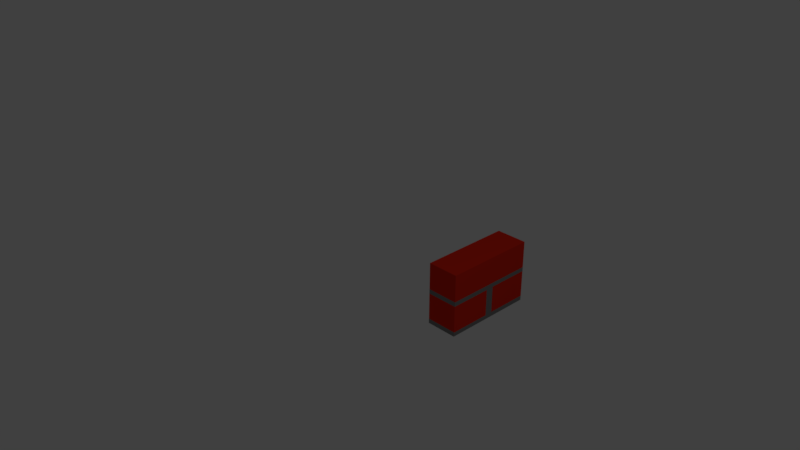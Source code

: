 # Source: bricks.blend  (saved by Blender 2.79.0; exported with 4.5.12 LTS)
import bpy
from mathutils import Matrix  # noqa: F401  (used for matrix-valued properties, if any)

bpy.ops.wm.read_factory_settings(use_empty=True)
scene = bpy.context.scene
scene.name = 'Scene'

# ---- collections
col_collection_1 = bpy.data.collections.new('Collection 1'); scene.collection.children.link(col_collection_1)

# ---- materials (node trees are filled in below, after node groups)
mat_material = bpy.data.materials.new('Material')
mat_material.alpha_threshold = 0.0
mat_material.use_transparent_shadow = False
mat_material.diffuse_color = (0.8, 0.025, 0.008, 1.0)
mat_material.roughness = 0.5
mat_material.line_color = (0.0, 0.0, 0.0, 1.0)
mat_material_001 = bpy.data.materials.new('Material.001')
mat_material_001.alpha_threshold = 0.0
mat_material_001.use_transparent_shadow = False
mat_material_001.diffuse_color = (0.2203, 0.2203, 0.2203, 1.0)
mat_material_001.roughness = 0.5

# ---- material node trees

# ---- world
world_world = bpy.data.worlds.new('World'); scene.world = world_world
world_world.color = (0.05088, 0.05088, 0.05088)
world_world.use_sun_shadow = False
world_world.sun_shadow_jitter_overblur = 0.0
world_world.cycles.sampling_method = 'MANUAL'

# ---- cameras
cam_camera = bpy.data.cameras.new('Camera')
cam_camera.clip_end = 100.0
cam_camera.lens = 35.0
cam_camera.sensor_width = 32.0
cam_camera.sensor_height = 18.0
cam_camera.ortho_scale = 7.314
cam_camera.dof.focus_distance = 0.0
cam_camera.dof.aperture_fstop = 128.0

# ---- lights
light_lamp = bpy.data.lights.new('Lamp', 'POINT')
light_lamp.transmission_factor = 0.0
light_lamp.cutoff_distance = 30.0
light_lamp.energy = 100.0
light_lamp.shadow_buffer_clip_start = 1.001
light_lamp.shadow_soft_size = 0.1
light_lamp.shadow_maximum_resolution = 0.006
light_lamp.use_absolute_resolution = True

# ---- meshes
me_cube_012 = bpy.data.meshes.new('Cube.012')
me_cube_012.from_pydata([(0.2527, 0.7449, -0.2163), (0.2527, -0.7449, -0.2163), (-0.2527, -0.7449, -0.2163), (-0.2527, 0.7449, -0.2163), (0.2527, 0.7449, 0.2163), (0.2527, -0.7449, 0.2163), (-0.2527, -0.7449, 0.2163), (-0.2527, 0.7449, 0.2163), (0.2536, -0.06754, -0.7204), (0.2536, -0.747, -0.7204), (-0.2519, -0.747, -0.7204), (-0.2519, -0.06754, -0.7204), (0.2536, -0.06754, -0.2878), (0.2536, -0.747, -0.2878), (-0.2519, -0.747, -0.2878), (-0.2519, -0.06754, -0.2878), (0.2536, 0.7434, -0.7172), (0.2536, 0.06248, -0.7172), (-0.2519, 0.06248, -0.7172), (-0.2519, 0.7434, -0.7172), (0.2536, 0.7434, -0.2846), (0.2536, 0.06248, -0.2846), (-0.2519, 0.06248, -0.2846), (-0.2519, 0.7434, -0.2846), (-0.2528, -0.7457, -0.2884), (-0.2528, -0.7457, -0.2153), (-0.2528, 0.7443, -0.2884), (-0.2528, 0.7443, -0.2153), (0.2526, -0.7457, -0.2884), (0.2526, -0.7457, -0.2153), (0.2526, 0.7443, -0.2884), (0.2526, 0.7443, -0.2153), (-0.2528, -0.7477, -0.7897), (-0.2528, -0.7477, -0.7166), (-0.2528, 0.7422, -0.7897), (-0.2528, 0.7422, -0.7166), (0.2526, -0.7477, -0.7897), (0.2526, -0.7477, -0.7166), (0.2526, 0.7422, -0.7897), (0.2526, 0.7422, -0.7166), (-0.2533, -0.07678, -0.7385), (-0.2533, -0.07678, -0.2743), (-0.2533, 0.06739, -0.7385), (-0.2533, 0.06739, -0.2743), (0.252, -0.07678, -0.7385), (0.252, -0.07678, -0.2743), (0.252, 0.06739, -0.7385), (0.252, 0.06739, -0.2743)], [], [(0, 1, 2, 3), (4, 7, 6, 5), (0, 4, 5, 1), (1, 5, 6, 2), (2, 6, 7, 3), (4, 0, 3, 7), (8, 9, 10, 11), (12, 15, 14, 13), (8, 12, 13, 9), (9, 13, 14, 10), (10, 14, 15, 11), (12, 8, 11, 15), (16, 17, 18, 19), (20, 23, 22, 21), (16, 20, 21, 17), (17, 21, 22, 18), (18, 22, 23, 19), (20, 16, 19, 23), (24, 25, 27, 26), (26, 27, 31, 30), (30, 31, 29, 28), (28, 29, 25, 24), (26, 30, 28, 24), (31, 27, 25, 29), (32, 33, 35, 34), (34, 35, 39, 38), (38, 39, 37, 36), (36, 37, 33, 32), (34, 38, 36, 32), (39, 35, 33, 37), (40, 41, 43, 42), (42, 43, 47, 46), (46, 47, 45, 44), (44, 45, 41, 40), (42, 46, 44, 40), (47, 43, 41, 45)])
me_cube_012.polygons.foreach_set('material_index', [0, 0, 0, 0, 0, 0, 0, 0, 0, 0, 0, 0, 0, 0, 0, 0, 0, 0, 1, 1, 1, 1, 1, 1, 1, 1, 1, 1, 1, 1, 1, 1, 1, 1, 1, 1])
me_cube_012.materials.append(mat_material)
me_cube_012.materials.append(mat_material_001)
me_cube_012.use_remesh_preserve_volume = False
me_cube_012.use_remesh_preserve_attributes = False
me_cube_012.use_mirror_vertex_groups = False
me_cube_012.update()

# ---- objects
ob_cube_011 = bpy.data.objects.new('Cube.011', me_cube_012)
ob_lamp = bpy.data.objects.new('Lamp', light_lamp)
ob_camera = bpy.data.objects.new('Camera', cam_camera)

# ---- transforms, parenting, visibility, modifiers, constraints
ob_cube_011.location = (0.0773, 2.043, -0.9159)
ob_cube_011.lock_rotations_4d = False
ob_cube_011.empty_display_type = 'ARROWS'
ob_cube_011.lineart.crease_threshold = 0.0
ob_lamp.location = (4.076, 1.005, 5.904)
ob_lamp.rotation_euler = (0.6503, 0.05522, 1.866)
ob_lamp.lock_rotations_4d = False
ob_lamp.empty_display_type = 'ARROWS'
ob_lamp.color = (0.0, 0.0, 0.0, 0.0)
ob_lamp.lineart.crease_threshold = 0.0
ob_camera.location = (7.481, -6.508, 5.344)
ob_camera.rotation_euler = (1.109, 0.0, 0.8149)
ob_camera.lock_rotations_4d = False
ob_camera.empty_display_type = 'ARROWS'
ob_camera.color = (0.0, 0.0, 0.0, 0.0)
ob_camera.display_type = 'WIRE'
ob_camera.lineart.crease_threshold = 0.0

# ---- collection membership
col_collection_1.objects.link(ob_cube_011)
col_collection_1.objects.link(ob_lamp)
col_collection_1.objects.link(ob_camera)

# ---- scene / render settings (as saved in the file)
scene.camera = ob_camera
scene.frame_start = 1; scene.frame_end = 250; scene.frame_set(1)
scene.render.engine = 'BLENDER_EEVEE_NEXT'
scene.render.resolution_percentage = 50
scene.render.dither_intensity = 0.0
scene.cycles.use_denoising = False
scene.cycles.samples = 128
scene.cycles.sampling_pattern = 'TABULATED_SOBOL'
scene.cycles.use_adaptive_sampling = False
scene.cycles.use_light_tree = False
scene.cycles.blur_glossy = 0.0
scene.cycles.sample_clamp_indirect = 0.0
scene.view_settings.view_transform = 'Standard'
bpy.context.view_layer.update()
